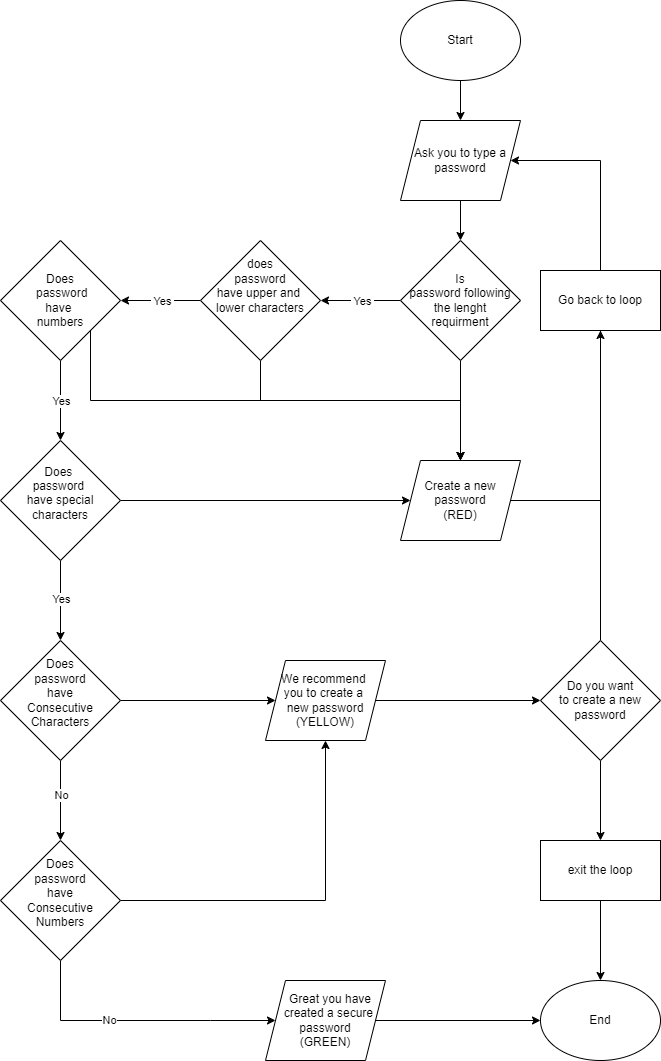

The diagram above was exported from draw.io. Its source (the exported page's mxGraphModel, read from the mxfile embedded in the PNG):
<mxGraphModel dx="2304" dy="1320" grid="1" gridSize="10" guides="1" tooltips="1" connect="1" arrows="1" fold="1" page="1" pageScale="1" pageWidth="850" pageHeight="1100" math="0" shadow="0">
  <root>
    <mxCell id="0" />
    <mxCell id="1" parent="0" />
    <mxCell id="90MJx2RgazA8VyknQDKL-6" value="" style="edgeStyle=orthogonalEdgeStyle;rounded=0;orthogonalLoop=1;jettySize=auto;html=1;" edge="1" parent="1" source="90MJx2RgazA8VyknQDKL-1" target="90MJx2RgazA8VyknQDKL-5">
      <mxGeometry relative="1" as="geometry" />
    </mxCell>
    <mxCell id="90MJx2RgazA8VyknQDKL-1" value="Start" style="ellipse;whiteSpace=wrap;html=1;" vertex="1" parent="1">
      <mxGeometry x="560" width="120" height="80" as="geometry" />
    </mxCell>
    <mxCell id="90MJx2RgazA8VyknQDKL-2" value="End" style="ellipse;whiteSpace=wrap;html=1;" vertex="1" parent="1">
      <mxGeometry x="700" y="980" width="120" height="80" as="geometry" />
    </mxCell>
    <mxCell id="90MJx2RgazA8VyknQDKL-8" value="" style="edgeStyle=orthogonalEdgeStyle;rounded=0;orthogonalLoop=1;jettySize=auto;html=1;" edge="1" parent="1" source="90MJx2RgazA8VyknQDKL-5" target="90MJx2RgazA8VyknQDKL-7">
      <mxGeometry relative="1" as="geometry" />
    </mxCell>
    <mxCell id="90MJx2RgazA8VyknQDKL-5" value="Ask you to type a&lt;br&gt;password" style="shape=parallelogram;perimeter=parallelogramPerimeter;whiteSpace=wrap;html=1;fixedSize=1;" vertex="1" parent="1">
      <mxGeometry x="560" y="120" width="120" height="80" as="geometry" />
    </mxCell>
    <mxCell id="90MJx2RgazA8VyknQDKL-10" value="" style="edgeStyle=orthogonalEdgeStyle;rounded=0;orthogonalLoop=1;jettySize=auto;html=1;" edge="1" parent="1" source="90MJx2RgazA8VyknQDKL-7" target="90MJx2RgazA8VyknQDKL-9">
      <mxGeometry relative="1" as="geometry" />
    </mxCell>
    <mxCell id="90MJx2RgazA8VyknQDKL-11" value="&amp;nbsp;Yes&amp;nbsp;" style="edgeLabel;html=1;align=center;verticalAlign=middle;resizable=0;points=[];" vertex="1" connectable="0" parent="90MJx2RgazA8VyknQDKL-10">
      <mxGeometry x="-0.0369" relative="1" as="geometry">
        <mxPoint as="offset" />
      </mxGeometry>
    </mxCell>
    <mxCell id="90MJx2RgazA8VyknQDKL-24" value="" style="edgeStyle=orthogonalEdgeStyle;rounded=0;orthogonalLoop=1;jettySize=auto;html=1;" edge="1" parent="1" source="90MJx2RgazA8VyknQDKL-7" target="90MJx2RgazA8VyknQDKL-23">
      <mxGeometry relative="1" as="geometry" />
    </mxCell>
    <mxCell id="90MJx2RgazA8VyknQDKL-7" value="Is &lt;br&gt;password following&lt;br&gt;the lenght &lt;br&gt;requirment" style="rhombus;whiteSpace=wrap;html=1;" vertex="1" parent="1">
      <mxGeometry x="560" y="240" width="120" height="120" as="geometry" />
    </mxCell>
    <mxCell id="90MJx2RgazA8VyknQDKL-13" value="" style="edgeStyle=orthogonalEdgeStyle;rounded=0;orthogonalLoop=1;jettySize=auto;html=1;" edge="1" parent="1" source="90MJx2RgazA8VyknQDKL-9" target="90MJx2RgazA8VyknQDKL-12">
      <mxGeometry relative="1" as="geometry" />
    </mxCell>
    <mxCell id="90MJx2RgazA8VyknQDKL-14" value="&amp;nbsp;Yes&amp;nbsp;" style="edgeLabel;html=1;align=center;verticalAlign=middle;resizable=0;points=[];" vertex="1" connectable="0" parent="90MJx2RgazA8VyknQDKL-13">
      <mxGeometry x="-0.0318" relative="1" as="geometry">
        <mxPoint as="offset" />
      </mxGeometry>
    </mxCell>
    <mxCell id="90MJx2RgazA8VyknQDKL-25" style="edgeStyle=orthogonalEdgeStyle;rounded=0;orthogonalLoop=1;jettySize=auto;html=1;entryX=0.5;entryY=0;entryDx=0;entryDy=0;exitX=0.5;exitY=1;exitDx=0;exitDy=0;" edge="1" parent="1" source="90MJx2RgazA8VyknQDKL-9" target="90MJx2RgazA8VyknQDKL-23">
      <mxGeometry relative="1" as="geometry">
        <Array as="points">
          <mxPoint x="420" y="400" />
          <mxPoint x="620" y="400" />
        </Array>
      </mxGeometry>
    </mxCell>
    <mxCell id="90MJx2RgazA8VyknQDKL-9" value="does &lt;br&gt;password &lt;br&gt;have upper and&amp;nbsp;&lt;br&gt;lower characters&lt;br&gt;&lt;br&gt;&lt;br&gt;" style="rhombus;whiteSpace=wrap;html=1;" vertex="1" parent="1">
      <mxGeometry x="360" y="240" width="120" height="120" as="geometry" />
    </mxCell>
    <mxCell id="90MJx2RgazA8VyknQDKL-16" value="" style="edgeStyle=orthogonalEdgeStyle;rounded=0;orthogonalLoop=1;jettySize=auto;html=1;" edge="1" parent="1" source="90MJx2RgazA8VyknQDKL-12" target="90MJx2RgazA8VyknQDKL-15">
      <mxGeometry relative="1" as="geometry" />
    </mxCell>
    <mxCell id="90MJx2RgazA8VyknQDKL-17" value="Yes" style="edgeLabel;html=1;align=center;verticalAlign=middle;resizable=0;points=[];" vertex="1" connectable="0" parent="90MJx2RgazA8VyknQDKL-16">
      <mxGeometry x="0.0909" y="1" relative="1" as="geometry">
        <mxPoint x="-1" y="-4" as="offset" />
      </mxGeometry>
    </mxCell>
    <mxCell id="90MJx2RgazA8VyknQDKL-26" style="edgeStyle=orthogonalEdgeStyle;rounded=0;orthogonalLoop=1;jettySize=auto;html=1;exitX=1;exitY=1;exitDx=0;exitDy=0;entryX=0.5;entryY=0;entryDx=0;entryDy=0;" edge="1" parent="1" source="90MJx2RgazA8VyknQDKL-12" target="90MJx2RgazA8VyknQDKL-23">
      <mxGeometry relative="1" as="geometry">
        <Array as="points">
          <mxPoint x="250" y="400" />
          <mxPoint x="620" y="400" />
        </Array>
      </mxGeometry>
    </mxCell>
    <mxCell id="90MJx2RgazA8VyknQDKL-12" value="Does&lt;br&gt;&amp;nbsp;password &lt;br&gt;have&amp;nbsp;&lt;br&gt;numbers" style="rhombus;whiteSpace=wrap;html=1;" vertex="1" parent="1">
      <mxGeometry x="160" y="240" width="120" height="120" as="geometry" />
    </mxCell>
    <mxCell id="90MJx2RgazA8VyknQDKL-19" value="" style="edgeStyle=orthogonalEdgeStyle;rounded=0;orthogonalLoop=1;jettySize=auto;html=1;" edge="1" parent="1" source="90MJx2RgazA8VyknQDKL-15" target="90MJx2RgazA8VyknQDKL-18">
      <mxGeometry relative="1" as="geometry" />
    </mxCell>
    <mxCell id="90MJx2RgazA8VyknQDKL-20" value="Yes" style="edgeLabel;html=1;align=center;verticalAlign=middle;resizable=0;points=[];" vertex="1" connectable="0" parent="90MJx2RgazA8VyknQDKL-19">
      <mxGeometry x="-0.0545" y="1" relative="1" as="geometry">
        <mxPoint x="-1" as="offset" />
      </mxGeometry>
    </mxCell>
    <mxCell id="90MJx2RgazA8VyknQDKL-27" style="edgeStyle=orthogonalEdgeStyle;rounded=0;orthogonalLoop=1;jettySize=auto;html=1;entryX=0;entryY=0.5;entryDx=0;entryDy=0;" edge="1" parent="1" source="90MJx2RgazA8VyknQDKL-15" target="90MJx2RgazA8VyknQDKL-23">
      <mxGeometry relative="1" as="geometry" />
    </mxCell>
    <mxCell id="90MJx2RgazA8VyknQDKL-15" value="Does&amp;nbsp;&lt;br&gt;password&amp;nbsp;&lt;br&gt;have special&lt;br&gt;characters&lt;br&gt;&lt;br&gt;" style="rhombus;whiteSpace=wrap;html=1;" vertex="1" parent="1">
      <mxGeometry x="160" y="440" width="120" height="120" as="geometry" />
    </mxCell>
    <mxCell id="90MJx2RgazA8VyknQDKL-30" value="" style="edgeStyle=orthogonalEdgeStyle;rounded=0;orthogonalLoop=1;jettySize=auto;html=1;" edge="1" parent="1" source="90MJx2RgazA8VyknQDKL-18" target="90MJx2RgazA8VyknQDKL-29">
      <mxGeometry relative="1" as="geometry" />
    </mxCell>
    <mxCell id="90MJx2RgazA8VyknQDKL-31" value="No" style="edgeLabel;html=1;align=center;verticalAlign=middle;resizable=0;points=[];" vertex="1" connectable="0" parent="90MJx2RgazA8VyknQDKL-30">
      <mxGeometry x="-0.1385" relative="1" as="geometry">
        <mxPoint as="offset" />
      </mxGeometry>
    </mxCell>
    <mxCell id="90MJx2RgazA8VyknQDKL-36" value="" style="edgeStyle=orthogonalEdgeStyle;rounded=0;orthogonalLoop=1;jettySize=auto;html=1;" edge="1" parent="1" source="90MJx2RgazA8VyknQDKL-18" target="90MJx2RgazA8VyknQDKL-35">
      <mxGeometry relative="1" as="geometry" />
    </mxCell>
    <mxCell id="90MJx2RgazA8VyknQDKL-18" value="Does&lt;br&gt;password &lt;br&gt;have&lt;br&gt;Consecutive&lt;br&gt;Characters&lt;br&gt;&lt;br&gt;" style="rhombus;whiteSpace=wrap;html=1;" vertex="1" parent="1">
      <mxGeometry x="160" y="640" width="120" height="120" as="geometry" />
    </mxCell>
    <mxCell id="90MJx2RgazA8VyknQDKL-51" style="edgeStyle=orthogonalEdgeStyle;rounded=0;orthogonalLoop=1;jettySize=auto;html=1;entryX=0.5;entryY=1;entryDx=0;entryDy=0;" edge="1" parent="1" source="90MJx2RgazA8VyknQDKL-23" target="90MJx2RgazA8VyknQDKL-50">
      <mxGeometry relative="1" as="geometry" />
    </mxCell>
    <mxCell id="90MJx2RgazA8VyknQDKL-23" value="Create a new password&lt;br&gt;(RED)" style="shape=parallelogram;perimeter=parallelogramPerimeter;whiteSpace=wrap;html=1;fixedSize=1;" vertex="1" parent="1">
      <mxGeometry x="560" y="460" width="120" height="80" as="geometry" />
    </mxCell>
    <mxCell id="90MJx2RgazA8VyknQDKL-33" value="" style="edgeStyle=orthogonalEdgeStyle;rounded=0;orthogonalLoop=1;jettySize=auto;html=1;entryX=0;entryY=0.5;entryDx=0;entryDy=0;" edge="1" parent="1" source="90MJx2RgazA8VyknQDKL-29" target="90MJx2RgazA8VyknQDKL-46">
      <mxGeometry relative="1" as="geometry">
        <mxPoint x="340" y="1020.0000000000002" as="targetPoint" />
        <Array as="points">
          <mxPoint x="220" y="1020" />
          <mxPoint x="370" y="1020" />
        </Array>
      </mxGeometry>
    </mxCell>
    <mxCell id="90MJx2RgazA8VyknQDKL-34" value="No" style="edgeLabel;html=1;align=center;verticalAlign=middle;resizable=0;points=[];" vertex="1" connectable="0" parent="90MJx2RgazA8VyknQDKL-33">
      <mxGeometry x="-0.2154" y="1" relative="1" as="geometry">
        <mxPoint as="offset" />
      </mxGeometry>
    </mxCell>
    <mxCell id="90MJx2RgazA8VyknQDKL-37" style="edgeStyle=orthogonalEdgeStyle;rounded=0;orthogonalLoop=1;jettySize=auto;html=1;entryX=0.5;entryY=1;entryDx=0;entryDy=0;" edge="1" parent="1" source="90MJx2RgazA8VyknQDKL-29" target="90MJx2RgazA8VyknQDKL-35">
      <mxGeometry relative="1" as="geometry" />
    </mxCell>
    <mxCell id="90MJx2RgazA8VyknQDKL-29" value="Does&lt;br&gt;password&lt;br&gt;have&lt;br&gt;Consecutive&lt;br&gt;Numbers&lt;br&gt;&lt;br&gt;" style="rhombus;whiteSpace=wrap;html=1;" vertex="1" parent="1">
      <mxGeometry x="160" y="840" width="120" height="120" as="geometry" />
    </mxCell>
    <mxCell id="90MJx2RgazA8VyknQDKL-40" value="" style="edgeStyle=orthogonalEdgeStyle;rounded=0;orthogonalLoop=1;jettySize=auto;html=1;" edge="1" parent="1" source="90MJx2RgazA8VyknQDKL-35" target="90MJx2RgazA8VyknQDKL-39">
      <mxGeometry relative="1" as="geometry" />
    </mxCell>
    <mxCell id="90MJx2RgazA8VyknQDKL-35" value="We recommend&amp;nbsp;&lt;br&gt;you to create a&amp;nbsp;&lt;br&gt;new password&lt;br&gt;(YELLOW)" style="shape=parallelogram;perimeter=parallelogramPerimeter;whiteSpace=wrap;html=1;fixedSize=1;" vertex="1" parent="1">
      <mxGeometry x="425" y="660" width="120" height="80" as="geometry" />
    </mxCell>
    <mxCell id="90MJx2RgazA8VyknQDKL-52" style="edgeStyle=orthogonalEdgeStyle;rounded=0;orthogonalLoop=1;jettySize=auto;html=1;" edge="1" parent="1" source="90MJx2RgazA8VyknQDKL-39">
      <mxGeometry relative="1" as="geometry">
        <mxPoint x="760" y="320" as="targetPoint" />
      </mxGeometry>
    </mxCell>
    <mxCell id="90MJx2RgazA8VyknQDKL-55" value="" style="edgeStyle=orthogonalEdgeStyle;rounded=0;orthogonalLoop=1;jettySize=auto;html=1;" edge="1" parent="1" source="90MJx2RgazA8VyknQDKL-39" target="90MJx2RgazA8VyknQDKL-54">
      <mxGeometry relative="1" as="geometry" />
    </mxCell>
    <mxCell id="90MJx2RgazA8VyknQDKL-39" value="Do you want &lt;br&gt;to create a new password" style="rhombus;whiteSpace=wrap;html=1;" vertex="1" parent="1">
      <mxGeometry x="700" y="640" width="120" height="120" as="geometry" />
    </mxCell>
    <mxCell id="90MJx2RgazA8VyknQDKL-47" style="edgeStyle=orthogonalEdgeStyle;rounded=0;orthogonalLoop=1;jettySize=auto;html=1;entryX=0;entryY=0.5;entryDx=0;entryDy=0;" edge="1" parent="1" source="90MJx2RgazA8VyknQDKL-46" target="90MJx2RgazA8VyknQDKL-2">
      <mxGeometry relative="1" as="geometry" />
    </mxCell>
    <mxCell id="90MJx2RgazA8VyknQDKL-46" value="&amp;nbsp; &amp;nbsp; Great you have&amp;nbsp;&lt;br&gt;&amp;nbsp; created a secure&lt;br&gt;password&lt;br&gt;(GREEN)" style="shape=parallelogram;perimeter=parallelogramPerimeter;whiteSpace=wrap;html=1;fixedSize=1;" vertex="1" parent="1">
      <mxGeometry x="425" y="980" width="120" height="80" as="geometry" />
    </mxCell>
    <mxCell id="90MJx2RgazA8VyknQDKL-53" style="edgeStyle=orthogonalEdgeStyle;rounded=0;orthogonalLoop=1;jettySize=auto;html=1;entryX=1;entryY=0.5;entryDx=0;entryDy=0;" edge="1" parent="1" source="90MJx2RgazA8VyknQDKL-50" target="90MJx2RgazA8VyknQDKL-5">
      <mxGeometry relative="1" as="geometry">
        <Array as="points">
          <mxPoint x="760" y="160" />
        </Array>
      </mxGeometry>
    </mxCell>
    <mxCell id="90MJx2RgazA8VyknQDKL-50" value="Go back to loop" style="rounded=0;whiteSpace=wrap;html=1;" vertex="1" parent="1">
      <mxGeometry x="700" y="270" width="120" height="60" as="geometry" />
    </mxCell>
    <mxCell id="90MJx2RgazA8VyknQDKL-56" value="" style="edgeStyle=orthogonalEdgeStyle;rounded=0;orthogonalLoop=1;jettySize=auto;html=1;" edge="1" parent="1" source="90MJx2RgazA8VyknQDKL-54" target="90MJx2RgazA8VyknQDKL-2">
      <mxGeometry relative="1" as="geometry" />
    </mxCell>
    <mxCell id="90MJx2RgazA8VyknQDKL-54" value="exit the loop" style="rounded=0;whiteSpace=wrap;html=1;" vertex="1" parent="1">
      <mxGeometry x="700" y="840" width="120" height="60" as="geometry" />
    </mxCell>
  </root>
</mxGraphModel>